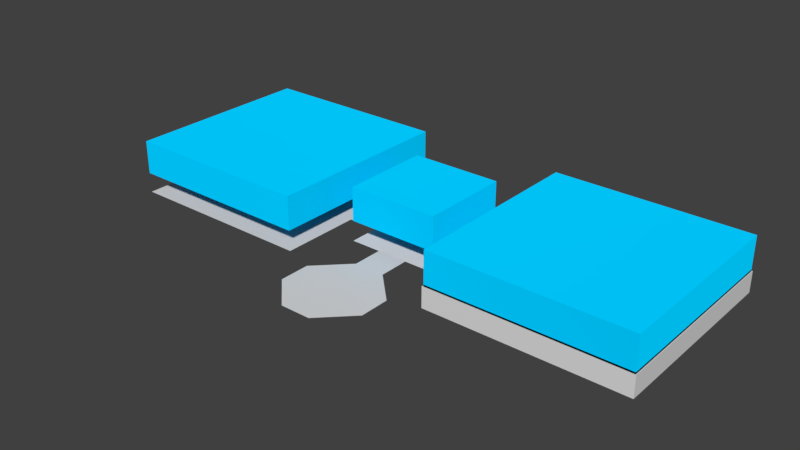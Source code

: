 # Source: Environment.blend  (saved by Blender 2.80.75; exported with 4.5.12 LTS)
import bpy
from mathutils import Matrix  # noqa: F401  (used for matrix-valued properties, if any)

bpy.ops.wm.read_factory_settings(use_empty=True)
scene = bpy.context.scene
scene.name = 'Scene'

# ---- collections
col_collection_1 = bpy.data.collections.new('Collection 1'); scene.collection.children.link(col_collection_1)

# ---- materials (node trees are filled in below, after node groups)
mat_ground = bpy.data.materials.new('Ground')
mat_ground.alpha_threshold = 0.0
mat_ground.roughness = 0.5
mat_ground.line_color = (0.0, 0.0, 0.0, 1.0)
mat_corridor = bpy.data.materials.new('Corridor')
mat_cave_floor = bpy.data.materials.new('Cave Floor')
mat_forrest_floor = bpy.data.materials.new('Forrest Floor')
mat_arena_floor = bpy.data.materials.new('Arena Floor')
mat_boundry_material = bpy.data.materials.new('Boundry Material')

# ---- material node trees
mat_corridor.use_nodes = True; mat_corridor.node_tree.nodes.clear()
_N = mat_corridor.node_tree.nodes; _L = mat_corridor.node_tree.links
n0 = _N.new('ShaderNodeOutputMaterial'); n0.name = 'Material Output'; n0.location = (300, 300)
n1 = _N.new('ShaderNodeBsdfPrincipled'); n1.name = 'Principled BSDF'; n1.location = (10, 300)
n1.distribution = 'GGX'
n1.subsurface_method = 'BURLEY'
n1.inputs[3].default_value = 1.45
n1.inputs[27].default_value = (0.0, 0.0, 0.0, 1.0)
n1.inputs[28].default_value = 1.0
_L.new(n1.outputs[0], n0.inputs[0])
n0.is_active_output = True
mat_cave_floor.use_nodes = True; mat_cave_floor.node_tree.nodes.clear()
_N = mat_cave_floor.node_tree.nodes; _L = mat_cave_floor.node_tree.links
n0 = _N.new('ShaderNodeOutputMaterial'); n0.name = 'Material Output'; n0.location = (300, 300)
n1 = _N.new('ShaderNodeBsdfPrincipled'); n1.name = 'Principled BSDF'; n1.location = (10, 300)
n1.distribution = 'GGX'
n1.subsurface_method = 'BURLEY'
n1.inputs[3].default_value = 1.45
n1.inputs[27].default_value = (0.0, 0.0, 0.0, 1.0)
n1.inputs[28].default_value = 1.0
_L.new(n1.outputs[0], n0.inputs[0])
n0.is_active_output = True
mat_forrest_floor.use_nodes = True; mat_forrest_floor.node_tree.nodes.clear()
_N = mat_forrest_floor.node_tree.nodes; _L = mat_forrest_floor.node_tree.links
n0 = _N.new('ShaderNodeOutputMaterial'); n0.name = 'Material Output'; n0.location = (300, 300)
n1 = _N.new('ShaderNodeBsdfPrincipled'); n1.name = 'Principled BSDF'; n1.location = (10, 300)
n1.distribution = 'GGX'
n1.subsurface_method = 'BURLEY'
n1.inputs[3].default_value = 1.45
n1.inputs[27].default_value = (0.0, 0.0, 0.0, 1.0)
n1.inputs[28].default_value = 1.0
_L.new(n1.outputs[0], n0.inputs[0])
n0.is_active_output = True
mat_arena_floor.use_nodes = True; mat_arena_floor.node_tree.nodes.clear()
_N = mat_arena_floor.node_tree.nodes; _L = mat_arena_floor.node_tree.links
n0 = _N.new('ShaderNodeOutputMaterial'); n0.name = 'Material Output'; n0.location = (300, 300)
n1 = _N.new('ShaderNodeBsdfPrincipled'); n1.name = 'Principled BSDF'; n1.location = (10, 300)
n1.distribution = 'GGX'
n1.subsurface_method = 'BURLEY'
n1.inputs[3].default_value = 1.45
n1.inputs[27].default_value = (0.0, 0.0, 0.0, 1.0)
n1.inputs[28].default_value = 1.0
_L.new(n1.outputs[0], n0.inputs[0])
n0.is_active_output = True
mat_boundry_material.use_nodes = True; mat_boundry_material.node_tree.nodes.clear()
_N = mat_boundry_material.node_tree.nodes; _L = mat_boundry_material.node_tree.links
n0 = _N.new('ShaderNodeOutputMaterial'); n0.name = 'Material Output'; n0.location = (300, 300)
n1 = _N.new('ShaderNodeBsdfDiffuse'); n1.name = 'Diffuse BSDF'; n1.location = (10, 300)
n1.inputs[0].default_value = (0.0, 0.6071, 1.0, 1.0)
n1.inputs[1].default_value = 0.5
_L.new(n1.outputs[0], n0.inputs[0])
n0.is_active_output = True

# ---- world
world_world = bpy.data.worlds.new('World'); scene.world = world_world
world_world.color = (0.05088, 0.05088, 0.05088)
world_world.use_sun_shadow = False
world_world.sun_shadow_jitter_overblur = 0.0

# ---- meshes
me_plane_001 = bpy.data.meshes.new('Plane.001')
me_plane_001.from_pydata([(-9.0, -9.0, 0.0), (9.0, -9.0, 0.0), (-9.0, 9.0, 0.0), (9.0, 9.0, 0.0), (-27.0, -9.0, 0.0), (-27.0, 9.0, 0.0), (-9.0, -27.0, 0.0), (9.0, -27.0, 0.0), (-27.0, -27.0, 0.0), (27.0, -9.0, 0.0), (27.0, 9.0, 0.0), (27.0, -27.0, 0.0), (-9.0, 27.0, 0.0), (9.0, 27.0, 0.0), (-27.0, 27.0, 0.0), (27.0, 27.0, 0.0), (-45.0, -9.0, 0.0), (-45.0, 9.0, 0.0), (-45.0, -57.0, 0.0), (-45.0, 57.0, 0.0), (-159.0, -57.0, 0.0), (-159.0, 57.0, 0.0), (-159.0, -9.0, 0.0), (-159.0, 9.0, 0.0), (45.0, 57.0, 0.0), (45.0, -57.0, 0.0), (159.0, 57.0, 0.0), (159.0, -57.0, 0.0), (159.0, 9.0, 0.0), (159.0, -9.0, 0.0), (45.0, -9.0, 0.0), (45.0, 9.0, 0.0), (-9.0, -45.0, 0.0), (9.0, -45.0, 0.0)], [], [(0, 1, 3, 2), (0, 2, 5, 4), (0, 4, 8, 6), (1, 0, 6, 7), (1, 7, 11, 9), (3, 1, 9, 10), (3, 10, 15, 13), (5, 2, 12, 14), (2, 3, 13, 12), (4, 5, 17, 16), (16, 17, 23, 22), (18, 16, 22, 20), (19, 21, 23, 17), (26, 24, 31, 28), (27, 29, 30, 25), (29, 28, 31, 30), (10, 9, 30, 31), (7, 6, 32, 33)])
me_plane_001.polygons.foreach_set('material_index', [0, 0, 0, 0, 0, 0, 0, 0, 0, 1, 3, 3, 3, 2, 2, 2, 1, 1])
_uv = me_plane_001.uv_layers.new(name='UVMap')
_uv.uv.foreach_set('vector', [0.151, 0.5283, 0.151, 0.4717, 0.2076, 0.4717, 0.2076, 0.5283, 0.151, 0.5283, 0.2076, 0.5283, 0.2076, 0.5849, 0.151, 0.5849, 0.151, 0.5283, 0.151, 0.5849, 0.09439, 0.5849, 0.09439, 0.5283, 0.151, 0.4717, 0.151, 0.5283, 0.09439, 0.5283, 0.09439, 0.4717, 0.151, 0.4717, 0.09439, 0.4717, 0.09439, 0.4151, 0.151, 0.4151, 0.2076, 0.4717, 0.151, 0.4717, 0.151, 0.4151, 0.2076, 0.4151, 0.2076, 0.4717, 0.2076, 0.4151, 0.2642, 0.4151, 0.2642, 0.4717, 0.2076, 0.5849, 0.2076, 0.5283, 0.2642, 0.5283, 0.2642, 0.5849, 0.2076, 0.5283, 0.2076, 0.4717, 0.2642, 0.4717, 0.2642, 0.5283, 0.151, 0.5849, 0.2076, 0.5849, 0.2076, 0.6415, 0.151, 0.6415, 0.151, 0.6415, 0.2076, 0.6415, 0.2076, 0.9999, 0.151, 0.9999, 6.002e-05, 0.6415, 0.151, 0.6415, 0.151, 0.9999, 6e-05, 0.9999, 0.3585, 0.6415, 0.3585, 0.9999, 0.2076, 0.9999, 0.2076, 0.6415, 0.3585, 5.987e-05, 0.3585, 0.3585, 0.2076, 0.3585, 0.2076, 5.987e-05, 5.987e-05, 5.987e-05, 0.151, 5.987e-05, 0.151, 0.3585, 5.995e-05, 0.3585, 0.151, 5.987e-05, 0.2076, 5.987e-05, 0.2076, 0.3585, 0.151, 0.3585, 0.2076, 0.4151, 0.151, 0.4151, 0.151, 0.3585, 0.2076, 0.3585, 0.09439, 0.4717, 0.09439, 0.5283, 0.09439, 0.5283, 0.09439, 0.4717])
me_plane_001.materials.append(mat_ground)
me_plane_001.materials.append(mat_corridor)
me_plane_001.materials.append(mat_cave_floor)
me_plane_001.materials.append(mat_forrest_floor)
me_plane_001.materials.append(mat_arena_floor)
me_plane_001.use_remesh_preserve_volume = False
me_plane_001.use_remesh_preserve_attributes = False
me_plane_001.use_mirror_vertex_groups = False
me_plane_001.update()
me_plane_002 = bpy.data.meshes.new('Plane.002')
me_plane_002.from_pydata([(45.0, 57.0, 12.0), (45.0, -57.0, 12.0), (159.0, 57.0, 12.0), (159.0, -57.0, 12.0), (45.0, 57.0, 32.0), (45.0, -57.0, 32.0), (159.0, 57.0, 32.0), (159.0, -57.0, 32.0), (-45.0, 57.0, 12.0), (-45.0, -57.0, 12.0), (-159.0, 57.0, 12.0), (-159.0, -57.0, 12.0), (-45.0, 57.0, 32.0), (-45.0, -57.0, 32.0), (-159.0, 57.0, 32.0), (-159.0, -57.0, 32.0), (-27.0, -27.0, 12.0), (27.0, -27.0, 12.0), (-27.0, 27.0, 12.0), (27.0, 27.0, 12.0), (-27.0, -27.0, 32.0), (27.0, -27.0, 32.0), (-27.0, 27.0, 32.0), (27.0, 27.0, 32.0)], [], [(14, 12, 13, 15), (6, 7, 5, 4), (1, 0, 4, 5), (0, 2, 6, 4), (2, 3, 7, 6), (3, 1, 5, 7), (9, 13, 12, 8), (8, 12, 14, 10), (10, 14, 15, 11), (11, 15, 13, 9), (21, 20, 22, 23), (18, 19, 23, 22), (17, 16, 20, 21), (19, 17, 21, 23), (16, 18, 22, 20)])
_uv = me_plane_002.uv_layers.new(name='UVMap')
_uv.uv.foreach_set('vector', [0.8701, 0.8701, 0.1299, 0.8701, 0.1299, 0.1299, 0.8701, 0.1299, 0.8701, 0.8701, 0.1299, 0.8701, 0.1299, 0.1299, 0.8701, 0.1299, 0.1299, 9.998e-05, 0.8701, 0.0001, 0.8701, 0.1299, 0.1299, 0.1299, 0.9999, 0.1299, 0.9999, 0.8701, 0.8701, 0.8701, 0.8701, 0.1299, 0.8701, 0.9999, 0.1299, 0.9999, 0.1299, 0.8701, 0.8701, 0.8701, 9.998e-05, 0.8701, 9.998e-05, 0.1299, 0.1299, 0.1299, 0.1299, 0.8701, 9.998e-05, 0.1299, 0.1299, 0.1299, 0.1299, 0.8701, 0.0001, 0.8701, 0.1299, 0.9999, 0.1299, 0.8701, 0.8701, 0.8701, 0.8701, 0.9999, 0.9999, 0.8701, 0.8701, 0.8701, 0.8701, 0.1299, 0.9999, 0.1299, 0.8701, 9.998e-05, 0.8701, 0.1299, 0.1299, 0.1299, 0.1299, 9.998e-05, 0.7872, 0.2128, 0.7872, 0.7872, 0.2128, 0.7872, 0.2128, 0.2128, 9.998e-05, 0.7872, 0.0001001, 0.2128, 0.2128, 0.2128, 0.2128, 0.7872, 0.9999, 0.2128, 0.9999, 0.7872, 0.7872, 0.7872, 0.7872, 0.2128, 0.2128, 0.0001001, 0.7872, 9.998e-05, 0.7872, 0.2128, 0.2128, 0.2128, 0.7872, 0.9999, 0.2128, 0.9999, 0.2128, 0.7872, 0.7872, 0.7872])
me_plane_002.materials.append(mat_boundry_material)
me_plane_002.use_remesh_preserve_volume = False
me_plane_002.use_remesh_preserve_attributes = False
me_plane_002.use_mirror_vertex_groups = False
me_plane_002.update()
me_plane_000 = bpy.data.meshes.new('Plane.000')
me_plane_000.from_pydata([(45.0, 57.0, 10.0), (45.0, -57.0, 10.0), (159.0, 57.0, 10.0), (159.0, -57.0, 10.0), (159.0, 9.0, 10.0), (159.0, -9.0, 10.0), (45.0, -9.0, 10.0), (45.0, 9.0, 10.0), (45.0, 57.0, -2.0), (45.0, -57.0, -2.0), (159.0, 57.0, -2.0), (159.0, -57.0, -2.0), (159.0, 9.0, -2.0), (159.0, -9.0, -2.0), (45.0, -9.0, -2.0), (45.0, 9.0, -2.0), (159.0, -9.0, 11.0), (159.0, -57.0, 11.0), (159.0, 57.0, 11.0), (159.0, 9.0, 11.0), (45.0, -9.0, 11.0), (45.0, 9.0, 11.0), (45.0, 57.0, 11.0), (45.0, -57.0, 11.0), (159.6, -9.09, 10.06), (159.6, -57.57, 10.06), (159.6, 57.57, 10.06), (159.6, 9.09, 10.06), (44.43, 57.57, 10.06), (44.43, -57.57, 10.06), (44.43, -9.0, 10.06), (44.43, 9.0, 10.06), (159.6, -9.09, -2.06), (159.6, -57.57, -2.06), (159.6, 57.57, -2.06), (159.6, 9.09, -2.06), (44.43, 57.57, -2.06), (44.43, -57.57, -2.06), (44.43, -9.0, -2.06), (44.43, 9.0, -2.06), (46.0, -9.0, 10.0), (46.0, 9.0, 10.0), (46.0, -9.0, 11.0), (46.0, 9.0, 11.0)], [], [(0, 7, 21, 22), (3, 5, 16, 17), (10, 8, 36, 34), (15, 7, 31, 39), (12, 10, 34, 35), (0, 2, 26, 28), (11, 13, 32, 33), (7, 0, 28, 31), (8, 15, 39, 36), (18, 22, 21, 19), (17, 16, 20, 23), (42, 16, 19, 43), (6, 1, 23, 20), (1, 3, 17, 23), (2, 0, 22, 18), (4, 2, 18, 19), (5, 4, 19, 16), (3, 1, 6, 5), (0, 2, 4, 7), (24, 25, 33, 32), (31, 28, 36, 39), (29, 30, 38, 37), (25, 29, 37, 33), (28, 26, 34, 36), (26, 27, 35, 34), (27, 24, 32, 35), (3, 1, 29, 25), (9, 11, 33, 37), (4, 5, 24, 27), (13, 12, 35, 32), (1, 6, 30, 29), (6, 14, 38, 30), (5, 3, 25, 24), (14, 9, 37, 38), (2, 4, 27, 26), (6, 20, 42, 40), (41, 40, 42, 43), (21, 7, 41, 43), (5, 40, 41, 4), (0, 7, 15, 8), (2, 0, 8, 10), (4, 2, 10, 12), (5, 4, 12, 13), (3, 5, 13, 11), (1, 3, 11, 9), (6, 1, 9, 14)])
_uv = me_plane_000.uv_layers.new(name='UVMap')
_uv.uv.foreach_set('vector', [0.3585, 0.3585, 0.2076, 0.3585, 0.2076, 0.3585, 0.3585, 0.3585, 5.987e-05, 5.987e-05, 0.151, 5.987e-05, 0.151, 5.987e-05, 5.987e-05, 5.987e-05, 0.0, 0.0, 0.0, 0.0, 0.0, 0.0, 0.0, 0.0, 0.0, 0.0, 0.0, 0.0, 0.0, 0.0, 0.0, 0.0, 0.0, 0.0, 0.0, 0.0, 0.0, 0.0, 0.0, 0.0, 0.3585, 0.3585, 0.3585, 5.987e-05, 0.3585, 5.987e-05, 0.3585, 0.3585, 0.0, 0.0, 0.0, 0.0, 0.0, 0.0, 0.0, 0.0, 0.2076, 0.3585, 0.3585, 0.3585, 0.3585, 0.3585, 0.2076, 0.3585, 0.0, 0.0, 0.0, 0.0, 0.0, 0.0, 0.0, 0.0, 0.3585, 5.987e-05, 0.3585, 0.3585, 0.2076, 0.3585, 0.2076, 5.987e-05, 5.987e-05, 5.987e-05, 0.151, 5.987e-05, 0.151, 0.3585, 5.995e-05, 0.3585, 0.151, 0.3585, 0.151, 5.987e-05, 0.2076, 5.987e-05, 0.2076, 0.3585, 0.151, 0.3585, 5.995e-05, 0.3585, 5.995e-05, 0.3585, 0.151, 0.3585, 5.995e-05, 0.3585, 5.987e-05, 5.987e-05, 5.987e-05, 5.987e-05, 5.995e-05, 0.3585, 0.3585, 5.987e-05, 0.3585, 0.3585, 0.3585, 0.3585, 0.3585, 5.987e-05, 0.2076, 5.987e-05, 0.3585, 5.987e-05, 0.3585, 5.987e-05, 0.2076, 5.987e-05, 0.151, 5.987e-05, 0.2076, 5.987e-05, 0.2076, 5.987e-05, 0.151, 5.987e-05, 5.987e-05, 5.987e-05, 5.995e-05, 0.3585, 0.151, 0.3585, 0.151, 5.987e-05, 0.3585, 0.3585, 0.3585, 5.987e-05, 0.2076, 5.987e-05, 0.0, 0.0, 0.151, 5.987e-05, 5.987e-05, 5.987e-05, 5.987e-05, 5.987e-05, 0.151, 5.987e-05, 0.2076, 0.3585, 0.3585, 0.3585, 0.3585, 0.3585, 0.2076, 0.3585, 5.995e-05, 0.3585, 0.151, 0.3585, 0.151, 0.3585, 5.995e-05, 0.3585, 5.987e-05, 5.987e-05, 5.995e-05, 0.3585, 5.995e-05, 0.3585, 5.987e-05, 5.987e-05, 0.3585, 0.3585, 0.3585, 5.987e-05, 0.3585, 5.987e-05, 0.3585, 0.3585, 0.3585, 5.987e-05, 0.2076, 5.987e-05, 0.2076, 5.987e-05, 0.3585, 5.987e-05, 0.2076, 5.987e-05, 0.151, 5.987e-05, 0.151, 5.987e-05, 0.2076, 5.987e-05, 5.987e-05, 5.987e-05, 5.995e-05, 0.3585, 5.995e-05, 0.3585, 5.987e-05, 5.987e-05, 0.0, 0.0, 0.0, 0.0, 0.0, 0.0, 0.0, 0.0, 0.2076, 5.987e-05, 0.151, 5.987e-05, 0.151, 5.987e-05, 0.2076, 5.987e-05, 0.0, 0.0, 0.0, 0.0, 0.0, 0.0, 0.0, 0.0, 5.995e-05, 0.3585, 0.151, 0.3585, 0.151, 0.3585, 5.995e-05, 0.3585, 0.0, 0.0, 0.0, 0.0, 0.0, 0.0, 0.0, 0.0, 0.151, 5.987e-05, 5.987e-05, 5.987e-05, 5.987e-05, 5.987e-05, 0.151, 5.987e-05, 0.0, 0.0, 0.0, 0.0, 0.0, 0.0, 0.0, 0.0, 0.3585, 5.987e-05, 0.2076, 5.987e-05, 0.2076, 5.987e-05, 0.3585, 5.987e-05, 0.151, 0.3585, 0.151, 0.3585, 0.151, 0.3585, 0.151, 0.3585, 0.2076, 0.3585, 0.151, 0.3585, 0.151, 0.3585, 0.2076, 0.3585, 0.2076, 0.3585, 0.2076, 0.3585, 0.2076, 0.3585, 0.2076, 0.3585, 0.151, 5.987e-05, 0.151, 0.3585, 0.2076, 0.3585, 0.2076, 5.987e-05, 0.3585, 0.3585, 0.2076, 0.3585, 0.0, 0.0, 0.0, 0.0, 0.3585, 5.987e-05, 0.3585, 0.3585, 0.0, 0.0, 0.0, 0.0, 0.2076, 5.987e-05, 0.3585, 5.987e-05, 0.0, 0.0, 0.0, 0.0, 0.151, 5.987e-05, 0.2076, 5.987e-05, 0.0, 0.0, 0.0, 0.0, 5.987e-05, 5.987e-05, 0.151, 5.987e-05, 0.0, 0.0, 0.0, 0.0, 5.995e-05, 0.3585, 5.987e-05, 5.987e-05, 0.0, 0.0, 0.0, 0.0, 0.151, 0.3585, 5.995e-05, 0.3585, 0.0, 0.0, 0.0, 0.0])
me_plane_000.materials.append(mat_cave_floor)
me_plane_000.use_remesh_preserve_volume = False
me_plane_000.use_remesh_preserve_attributes = False
me_plane_000.use_mirror_vertex_groups = False
me_plane_000.update()
me_plane_003 = bpy.data.meshes.new('Plane.003')
me_plane_003.from_pydata([(-9.0, -45.0, 0.0), (9.0, -45.0, 0.0), (-9.0, -99.0, 0.0), (9.0, -99.0, 0.0), (27.0, -81.0, 0.0), (27.0, -63.0, 0.0), (-27.0, -63.0, 0.0), (-27.0, -81.0, 0.0)], [], [(1, 0, 2, 3), (6, 7, 2, 0), (4, 5, 1, 3)])
me_plane_003.polygons.foreach_set('material_index', [4, 4, 4])
_uv = me_plane_003.uv_layers.new(name='UVMap')
_uv.uv.foreach_set('vector', [0.09439, 0.4717, 0.09439, 0.5283, 0.09439, 0.5283, 0.09439, 0.4717, 0.0, 0.0, 0.0, 0.0, 0.09439, 0.5283, 0.09439, 0.5283, 0.0, 0.0, 0.0, 0.0, 0.09439, 0.4717, 0.09439, 0.4717])
me_plane_003.materials.append(mat_ground)
me_plane_003.materials.append(mat_corridor)
me_plane_003.materials.append(mat_cave_floor)
me_plane_003.materials.append(mat_forrest_floor)
me_plane_003.materials.append(mat_arena_floor)
me_plane_003.use_remesh_preserve_volume = False
me_plane_003.use_remesh_preserve_attributes = False
me_plane_003.use_mirror_vertex_groups = False
me_plane_003.update()

# ---- objects
ob_ground = bpy.data.objects.new('Ground', me_plane_001)
ob_barrier = bpy.data.objects.new('Barrier', me_plane_002)
ob_cave_walls = bpy.data.objects.new('Cave walls', me_plane_000)
ob_arena = bpy.data.objects.new('Arena', me_plane_003)

# ---- transforms, parenting, visibility, modifiers, constraints
ob_ground.location = (0.0, 0.0, 0.0)
ob_ground.lineart.crease_threshold = 0.0
ob_barrier.location = (0.0, 0.0, 0.0)
ob_barrier.lineart.crease_threshold = 0.0
ob_cave_walls.location = (0.0, 0.0, 2.0)
ob_cave_walls.lineart.crease_threshold = 0.0
ob_arena.location = (0.0, 0.0, 0.0)
ob_arena.lineart.crease_threshold = 0.0

# ---- collection membership
scene.collection.objects.link(ob_ground)
scene.collection.objects.link(ob_barrier)
scene.collection.objects.link(ob_cave_walls)
scene.collection.objects.link(ob_arena)

# ---- scene / render settings (as saved in the file)
scene.frame_start = 1; scene.frame_end = 250; scene.frame_set(1)
scene.render.engine = 'CYCLES'
scene.render.fps = 60
scene.render.dither_intensity = 0.0
scene.cycles.use_denoising = False
scene.cycles.samples = 256
scene.cycles.sampling_pattern = 'TABULATED_SOBOL'
scene.cycles.use_adaptive_sampling = False
scene.cycles.use_light_tree = False
scene.cycles.max_bounces = 5
scene.cycles.diffuse_bounces = 6
scene.cycles.glossy_bounces = 6
scene.cycles.transmission_bounces = 6
scene.cycles.volume_bounces = 6
scene.view_settings.view_transform = 'Standard'
bpy.context.view_layer.update()

# ---- added for rendering (the .blend has no active camera and no usable light): camera, sun
cam_auto = bpy.data.cameras.new('AutoCamera')
cam_auto.lens = 50.0
cam_auto.sensor_width = 36.0
cam_auto.clip_end = 5787.27
ob_auto_camera = bpy.data.objects.new('AutoCamera', cam_auto)
scene.collection.objects.link(ob_auto_camera)
ob_auto_camera.location = (330.045, -416.427, 279.778)
ob_auto_camera.rotation_euler = (1.09748, -7.21219e-08, 0.694738)
scene.camera = ob_auto_camera
light_auto_sun = bpy.data.lights.new('AutoSun', 'SUN')
light_auto_sun.energy = 3.0
light_auto_sun.angle = 0.0523599
ob_auto_sun = bpy.data.objects.new('AutoSun', light_auto_sun)
scene.collection.objects.link(ob_auto_sun)
ob_auto_sun.rotation_euler = (0.872665, 0.174533, 0.523599)
bpy.context.view_layer.update()
